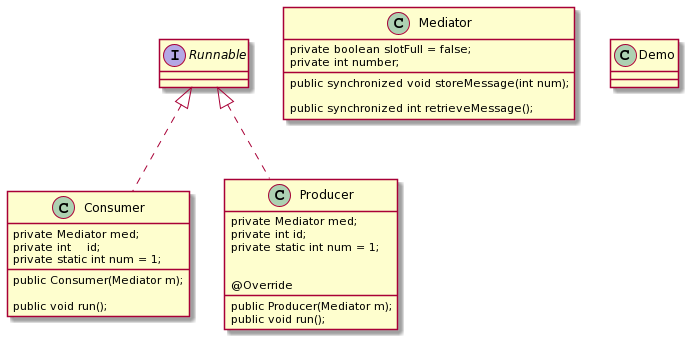

The diagram above was rendered by PlantUML. Its source (embedded in the PNG):
@startuml
class Consumer implements Runnable {
    private Mediator med;
    private int    id;
    private static int num = 1;

    public Consumer(Mediator m);
    
    public void run();
}

class Mediator {
    private boolean slotFull = false;
    private int number;

    public synchronized void storeMessage(int num);

    public synchronized int retrieveMessage();
}

class Producer implements Runnable {
    private Mediator med;
    private int id;
    private static int num = 1;

    public Producer(Mediator m);

    @Override
    public void run();
}


class Demo {}
@enduml